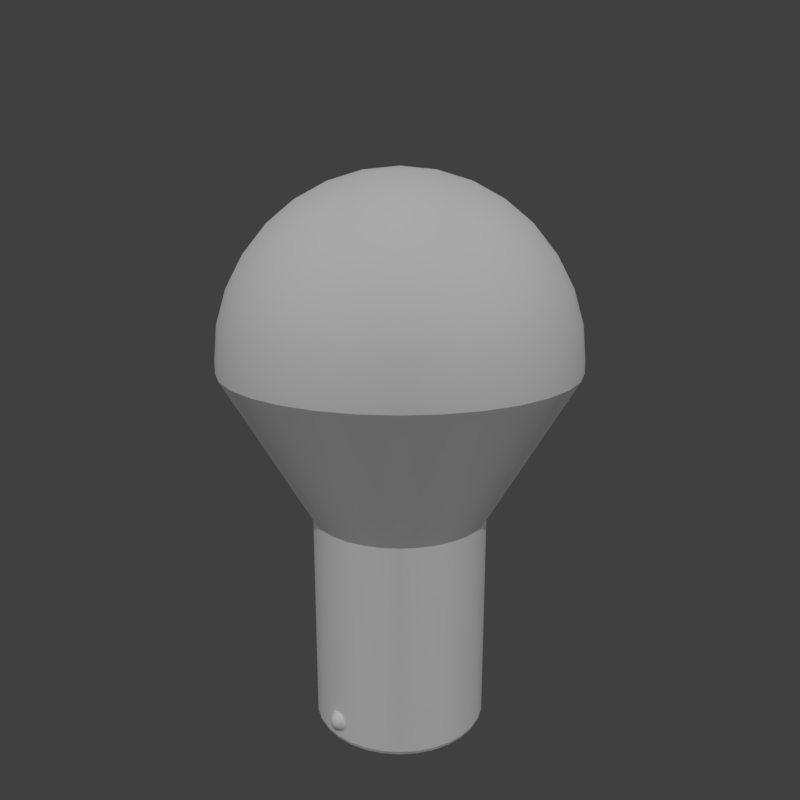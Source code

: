 # Source: Light.blend  (saved by Blender 2.79.0; exported with 4.5.12 LTS)
import bpy
from mathutils import Matrix  # noqa: F401  (used for matrix-valued properties, if any)

bpy.ops.wm.read_factory_settings(use_empty=True)
scene = bpy.context.scene
scene.name = 'Scene'

# ---- collections
col_collection_1 = bpy.data.collections.new('Collection 1'); scene.collection.children.link(col_collection_1)

# ---- images (referenced by path relative to the original .blend; pixels are not part of the script)
import os
ASSET_DIR = os.environ.get("B2B_ASSET_DIR", "")  # directory of the original .blend (textures are referenced by path, not embedded)
HERE = os.path.dirname(os.path.abspath(__file__))  # packed textures are extracted next to this script under _unpacked/

def load_image(name, relpath, width, height, colorspace="sRGB"):
    """Load a texture the original file referenced (path relative to the .blend, or extracted next to this script)."""
    p = next((c for c in (os.path.join(HERE, relpath), os.path.join(ASSET_DIR, relpath)) if relpath and os.path.exists(c)), "")
    if p:
        img = bpy.data.images.load(p, check_existing=True)
        img.name = name
    else:  # same state as the original file: an image datablock whose file is absent (Cycles renders it pink)
        img = bpy.data.images.new(name, width, height)
        img.source = "FILE"
        img.filepath = "//" + (relpath or name)
    img.colorspace_settings.name = colorspace
    return img
img_light_ao_png = load_image('Light_AO.png', 'Texture/Light_AO.png', 1024, 1024, 'sRGB')

# ---- materials (node trees are filled in below, after node groups)
mat_material = bpy.data.materials.new('Material')
mat_material.alpha_threshold = 0.0
mat_material.use_transparent_shadow = False
mat_material.diffuse_color = (1.0, 1.0, 1.0, 1.0)
mat_material.roughness = 0.5
mat_material.specular_intensity = 1.0

# ---- node groups
ng_auto_smooth = bpy.data.node_groups.new('Auto Smooth', 'GeometryNodeTree')
_s = ng_auto_smooth.interface.new_socket(name='Geometry', in_out='OUTPUT', socket_type='NodeSocketGeometry')
_s = ng_auto_smooth.interface.new_socket(name='Geometry', in_out='INPUT', socket_type='NodeSocketGeometry')
_s = ng_auto_smooth.interface.new_socket(name='Angle', in_out='INPUT', socket_type='NodeSocketFloat')
_s.subtype = 'ANGLE'
_s.min_value = 0.0
_s.max_value = 3.142
ng_auto_smooth.is_modifier = True
_N = ng_auto_smooth.nodes; _L = ng_auto_smooth.links
n0 = _N.new('NodeGroupOutput'); n0.name = 'Group Output'; n0.location = (480, -100)
n1 = _N.new('NodeGroupInput'); n1.name = 'Group Input'; n1.location = (-420, -300)
n2 = _N.new('NodeGroupInput'); n2.name = 'Group Input.001'; n2.location = (-60, -100)
n3 = _N.new('GeometryNodeSetShadeSmooth'); n3.name = 'Set Shade Smooth'; n3.location = (120, -100)
n3.domain = 'EDGE'
n4 = _N.new('GeometryNodeSetShadeSmooth'); n4.name = 'Set Shade Smooth.001'; n4.location = (300, -100)
n5 = _N.new('GeometryNodeInputMeshEdgeAngle'); n5.name = 'Edge Angle'; n5.location = (-420, -220)
n6 = _N.new('GeometryNodeInputEdgeSmooth'); n6.name = 'Is Edge Smooth'; n6.location = (-60, -160)
n7 = _N.new('GeometryNodeInputShadeSmooth'); n7.name = 'Is Face Smooth'; n7.location = (-240, -340)
n8 = _N.new('FunctionNodeBooleanMath'); n8.name = 'Boolean Math'; n8.location = (-60, -220)
n9 = _N.new('FunctionNodeCompare'); n9.name = 'Compare'; n9.location = (-240, -180)
n9.operation = 'LESS_EQUAL'
_L.new(n5.outputs[0], n9.inputs[0])
_L.new(n4.outputs[0], n0.inputs[0])
_L.new(n1.outputs[1], n9.inputs[1])
_L.new(n9.outputs[0], n8.inputs[0])
_L.new(n7.outputs[0], n8.inputs[1])
_L.new(n2.outputs[0], n3.inputs[0])
_L.new(n6.outputs[0], n3.inputs[1])
_L.new(n3.outputs[0], n4.inputs[0])
_L.new(n8.outputs[0], n3.inputs[2])
n0.is_active_output = True

# ---- material node trees

# ---- world
world_world = bpy.data.worlds.new('World'); scene.world = world_world
world_world.color = (0.05088, 0.05088, 0.05088)
world_world.use_sun_shadow = False
world_world.sun_shadow_jitter_overblur = 0.0
world_world.cycles.sampling_method = 'MANUAL'

# ---- cameras
cam_camera_001 = bpy.data.cameras.new('Camera.001')
cam_camera_001.clip_end = 100.0
cam_camera_001.lens = 35.0
cam_camera_001.sensor_width = 32.0
cam_camera_001.sensor_height = 18.0
cam_camera_001.display_size = 0.2
cam_camera_001.dof.focus_distance = 0.0
cam_camera_001.dof.aperture_fstop = 128.0
cam_camera_001.dof.aperture_blades = 6

# ---- lights
light_spot_002 = bpy.data.lights.new('Spot.002', 'SUN')
light_spot_002.transmission_factor = 0.0
light_spot_002.angle = 0.02
light_spot_002.energy = 0.25
light_spot_002.shadow_buffer_clip_start = 0.5
light_spot_002.shadow_soft_size = 0.01
light_spot_002.shadow_cascade_max_distance = 1000.0
light_spot_001 = bpy.data.lights.new('Spot.001', 'SUN')
light_spot_001.transmission_factor = 0.0
light_spot_001.angle = 0.02
light_spot_001.energy = 0.25
light_spot_001.shadow_buffer_clip_start = 0.5
light_spot_001.shadow_soft_size = 0.01
light_spot_001.shadow_cascade_max_distance = 1000.0
light_sun = bpy.data.lights.new('Sun', 'SUN')
light_sun.transmission_factor = 0.0
light_sun.angle = 0.02
light_sun.energy = 1.0
light_sun.shadow_buffer_clip_start = 0.5
light_sun.shadow_soft_size = 0.01
light_sun.shadow_cascade_max_distance = 1000.0

# ---- meshes
me_cylinder = bpy.data.meshes.new('Cylinder')
me_cylinder.from_pydata([(0.0, 0.75, 2.0), (0.1463, 0.7356, 2.0), (-0.1463, 0.7356, 2.0), (0.03605, 0.1812, 0.025), (-0.03605, 0.1812, 0.025), (0.0728, 0.366, 0.2), (-0.0728, 0.366, 0.2), (0.01939, 0.09746, -2.384e-07), (-0.01939, 0.09746, -2.384e-07), (0.03605, 0.1812, -2.384e-07), (-0.03605, 0.1812, -2.384e-07), (0.009584, 0.04818, 0.025), (-0.009583, 0.04818, 0.025), (0.01939, 0.09746, 0.025), (9.071e-08, -5.383e-09, 0.1), (-0.01939, 0.09746, 0.025), (0.009584, 0.04818, 0.1), (-0.009583, 0.04818, 0.1), (0.0, 1.5, 3.5), (0.2926, 1.471, 3.4), (0.0, 1.5, 3.4), (-0.2926, 1.471, 3.4), (0.1463, 0.7356, 2.1), (0.0, 0.75, 2.1), (-0.1463, 0.7356, 2.1), (-6.758e-07, -4.516e-07, 5.0), (-0.05709, 0.287, 4.971), (-0.112, 0.563, 4.886), (-0.1626, 0.8173, 4.747), (-0.2069, 1.04, 4.561), (-0.2433, 1.223, 4.333), (-0.2704, 1.359, 4.074), (-0.287, 1.443, 3.793), (-0.2926, 1.471, 3.5), (-1.416e-07, 0.2926, 4.971), (-5.96e-08, 0.574, 4.886), (8.941e-08, 0.8334, 4.747), (5.96e-08, 1.061, 4.561), (5.96e-08, 1.247, 4.333), (5.96e-08, 1.386, 4.074), (1.192e-07, 1.471, 3.793), (0.05709, 0.287, 4.971), (0.112, 0.563, 4.886), (0.1626, 0.8173, 4.747), (0.2069, 1.04, 4.561), (0.2433, 1.223, 4.333), (0.2704, 1.359, 4.074), (0.287, 1.443, 3.793), (0.2926, 1.471, 3.5), (0.1365, 0.6863, 0.2), (0.1463, 0.7356, 0.25), (-0.1463, 0.7356, 0.25), (-0.1365, 0.6863, 0.2), (-2.163e-08, 0.6998, 0.2), (0.0, 0.75, 0.25), (0.0, 0.75, 0.6875), (0.2195, 1.103, 2.75), (0.1463, 0.7356, 1.125), (0.1829, 0.9195, 2.425), (-0.1829, 0.9195, 2.425), (0.2561, 1.287, 3.075), (-0.2195, 1.103, 2.75), (-0.2561, 1.287, 3.075), (0.1463, 0.7356, 1.562), (0.0, 0.9375, 2.425), (0.1463, 0.7356, 0.6875), (0.0, 0.75, 1.125), (0.0, 1.125, 2.75), (0.0, 1.312, 3.075), (-0.1463, 0.7356, 0.6875), (0.0, 0.75, 1.562), (-0.1463, 0.7356, 1.125), (-0.1463, 0.7356, 1.562), (-0.1432, 0.72, 0.2158), (0.1432, 0.72, 0.2158), (-6.869e-09, 0.7341, 0.2158)], [], [(72, 2, 0, 70), (70, 0, 1, 63), (5, 6, 52, 53, 49), (3, 9, 10, 4), (7, 8, 10, 9), (11, 16, 17, 12), (7, 13, 15, 8), (11, 12, 15, 13), (2, 24, 23, 0), (0, 23, 22, 1), (58, 22, 23, 64), (64, 23, 24, 59), (48, 19, 20, 18), (18, 20, 21, 33), (29, 28, 36, 37), (30, 29, 37, 38), (31, 30, 38, 39), (32, 31, 39, 40), (33, 32, 40, 18), (26, 25, 34), (27, 26, 34, 35), (28, 27, 35, 36), (18, 40, 47, 48), (34, 25, 41), (35, 34, 41, 42), (36, 35, 42, 43), (37, 36, 43, 44), (38, 37, 44, 45), (39, 38, 45, 46), (40, 39, 46, 47), (54, 75, 73, 51), (50, 74, 75, 54), (53, 52, 73, 75), (3, 4, 6, 5), (17, 16, 14), (20, 68, 62, 21), (68, 67, 61, 62), (67, 64, 59, 61), (19, 60, 68, 20), (60, 56, 67, 68), (56, 58, 64, 67), (54, 55, 65, 50), (55, 66, 57, 65), (66, 70, 63, 57), (51, 69, 55, 54), (69, 71, 66, 55), (71, 72, 70, 66), (74, 49, 53, 75)])
me_cylinder.polygons.foreach_set('use_smooth', [1, 1, 1, 1, 1, 1, 1, 1, 1, 1, 1, 1, 1, 1, 1, 1, 1, 1, 1, 1, 1, 1, 1, 1, 1, 1, 1, 1, 1, 1, 1, 1, 1, 0, 1, 1, 1, 1, 1, 1, 1, 1, 1, 1, 1, 1, 1, 1])
_k = set([(0, 1), (0, 2), (5, 6), (22, 23), (23, 24), (49, 53), (50, 54), (51, 54), (52, 53)])
me_cylinder.attributes.new('sharp_edge', 'BOOLEAN', 'EDGE').data.foreach_set('value', [ (min(e.vertices), max(e.vertices)) in _k for e in me_cylinder.edges])
_k = {(0, 1): 1.0, (0, 2): 1.0, (5, 6): 1.0, (3, 4): 1.0, (3, 5): 1.0, (4, 6): 1.0, (9, 10): 0.87451, (3, 9): 1.0, (4, 10): 1.0, (7, 8): 0.87451, (7, 9): 1.0, (8, 10): 1.0, (13, 15): 1.0, (7, 13): 1.0, (8, 15): 1.0, (11, 12): 0.87451, (11, 13): 1.0, (14, 17): 1.0, (12, 15): 1.0, (16, 17): 0.87451, (12, 17): 1.0, (11, 16): 1.0, (14, 16): 1.0, (19, 20): 0.24706, (20, 21): 0.24706, (22, 23): 0.24706, (23, 24): 0.24706, (21, 62): 1.0, (22, 58): 1.0, (1, 22): 1.0, (2, 24): 1.0, (32, 33): 1.0, (41, 42): 1.0, (47, 48): 1.0, (25, 26): 1.0, (25, 34): 1.0, (25, 41): 1.0, (50, 54): 0.24706, (49, 74): 1.0, (49, 53): 0.24706, (51, 54): 0.24706, (51, 73): 1.0, (52, 53): 0.24706, (5, 49): 1.0, (50, 65): 1.0, (2, 72): 1.0, (6, 52): 1.0, (18, 48): 1.0, (18, 33): 1.0, (21, 33): 1.0, (19, 48): 1.0, (51, 69): 1.0, (24, 59): 1.0, (1, 63): 1.0, (19, 60): 1.0, (50, 74): 1.0, (52, 73): 1.0}
me_cylinder.attributes.new('crease_edge', 'FLOAT', 'EDGE').data.foreach_set('value', [_k.get((min(e.vertices), max(e.vertices)), 0.0) for e in me_cylinder.edges])
_uv = me_cylinder.uv_layers.new(name='UVMap')
_uv.uv.foreach_set('vector', [0.5312, 0.1953, 0.5312, 0.01562, 0.5938, 0.01562, 0.5938, 0.1953, 0.5938, 0.1953, 0.5938, 0.01562, 0.6562, 0.01562, 0.6562, 0.1953, 0.625, 0.9219, 0.5625, 0.9219, 0.5352, 0.7812, 0.5938, 0.7812, 0.6523, 0.7812, 0.6875, 0.9844, 0.6875, 0.9375, 0.8125, 0.9375, 0.8125, 0.9844, 0.7188, 0.7969, 0.7812, 0.7969, 0.8125, 0.9375, 0.6875, 0.9375, 0.7344, 0.6719, 0.7344, 0.5469, 0.7656, 0.5469, 0.7656, 0.6719, 0.7188, 0.7969, 0.7188, 0.75, 0.7812, 0.75, 0.7812, 0.7969, 0.7344, 0.6719, 0.7656, 0.6719, 0.7812, 0.75, 0.7188, 0.75, 0.4375, 0.25, 0.4375, 0.2969, 0.375, 0.2969, 0.375, 0.25, 0.375, 0.25, 0.375, 0.2969, 0.3125, 0.2969, 0.3125, 0.25, 0.2969, 0.457, 0.3125, 0.2969, 0.375, 0.2969, 0.375, 0.457, 0.375, 0.457, 0.375, 0.2969, 0.4375, 0.2969, 0.4531, 0.457, 0.25, 0.9844, 0.25, 0.9375, 0.375, 0.9375, 0.375, 0.9844, 0.375, 0.9844, 0.375, 0.9375, 0.5, 0.9375, 0.5, 0.9844, 0.2266, 0.5078, 0.207, 0.6289, 0.1406, 0.6289, 0.1406, 0.5078, 0.2422, 0.3828, 0.2266, 0.5078, 0.1406, 0.5078, 0.1406, 0.3828, 0.2539, 0.2617, 0.2422, 0.3828, 0.1406, 0.3828, 0.1406, 0.2617, 0.2617, 0.1406, 0.2539, 0.2617, 0.1406, 0.2617, 0.1406, 0.1406, 0.2656, 0.01562, 0.2617, 0.1406, 0.1406, 0.1406, 0.1406, 0.01562, 0.1641, 0.8672, 0.1406, 0.9844, 0.1406, 0.8672, 0.1875, 0.7461, 0.1641, 0.8672, 0.1406, 0.8672, 0.1406, 0.7461, 0.207, 0.6289, 0.1875, 0.7461, 0.1406, 0.7461, 0.1406, 0.6289, 0.1406, 0.01562, 0.1406, 0.1406, 0.01953, 0.1406, 0.01562, 0.01562, 0.1406, 0.8672, 0.1406, 0.9844, 0.1172, 0.8672, 0.1406, 0.7461, 0.1406, 0.8672, 0.1172, 0.8672, 0.09766, 0.7461, 0.1406, 0.6289, 0.1406, 0.7461, 0.09766, 0.7461, 0.07422, 0.6289, 0.1406, 0.5078, 0.1406, 0.6289, 0.07422, 0.6289, 0.05469, 0.5078, 0.1406, 0.3828, 0.1406, 0.5078, 0.05469, 0.5078, 0.03906, 0.3828, 0.1406, 0.2617, 0.1406, 0.3828, 0.03906, 0.3828, 0.02734, 0.2617, 0.1406, 0.1406, 0.1406, 0.2617, 0.02734, 0.2617, 0.01953, 0.1406, 0.5938, 0.7461, 0.5938, 0.7617, 0.5312, 0.7617, 0.5312, 0.7461, 0.6562, 0.7461, 0.6562, 0.7617, 0.5938, 0.7617, 0.5938, 0.7461, 0.5938, 0.7812, 0.5352, 0.7812, 0.5312, 0.7617, 0.5938, 0.7617, 0.9375, 0.6094, 0.8438, 0.6094, 0.7969, 0.2656, 0.9844, 0.2656, 0.7656, 0.5469, 0.7344, 0.5469, 0.75, 0.4688, 0.375, 0.9375, 0.375, 0.7773, 0.4844, 0.7773, 0.5, 0.9375, 0.375, 0.7773, 0.375, 0.6172, 0.4688, 0.6172, 0.4844, 0.7773, 0.375, 0.6172, 0.375, 0.457, 0.4531, 0.457, 0.4688, 0.6172, 0.25, 0.9375, 0.2656, 0.7773, 0.375, 0.7773, 0.375, 0.9375, 0.2656, 0.7773, 0.2812, 0.6172, 0.375, 0.6172, 0.375, 0.7773, 0.2812, 0.6172, 0.2969, 0.457, 0.375, 0.457, 0.375, 0.6172, 0.5938, 0.7461, 0.5938, 0.5625, 0.6562, 0.5625, 0.6562, 0.7461, 0.5938, 0.5625, 0.5938, 0.3789, 0.6562, 0.3789, 0.6562, 0.5625, 0.5938, 0.3789, 0.5938, 0.1953, 0.6562, 0.1953, 0.6562, 0.3789, 0.5312, 0.7461, 0.5312, 0.5625, 0.5938, 0.5625, 0.5938, 0.7461, 0.5312, 0.5625, 0.5312, 0.3789, 0.5938, 0.3789, 0.5938, 0.5625, 0.5312, 0.3789, 0.5312, 0.1953, 0.5938, 0.1953, 0.5938, 0.3789, 0.6562, 0.7617, 0.6523, 0.7812, 0.5938, 0.7812, 0.5938, 0.7617])
me_cylinder.materials.append(mat_material)
me_cylinder.use_remesh_preserve_volume = False
me_cylinder.use_remesh_preserve_attributes = False
me_cylinder.use_mirror_vertex_groups = False
me_cylinder.update()
me_sphere = bpy.data.meshes.new('Sphere')
me_sphere.from_pydata([(0.07911, 7.916e-09, 0.03536), (0.07911, -0.03277, -3.725e-09), (-2.72e-08, -0.08536, 0.03536), (0.03277, -0.07911, -3.725e-09), (0.0378, 5.588e-09, 0.08291), (-1.127e-08, -0.03536, 0.08536), (0.06199, 8.142e-09, 0.06492), (0.08589, 7.094e-09, -3.663e-09), (0.04383, -0.04383, 0.06492), (0.06073, -0.06073, -3.663e-09), (-2.089e-08, -0.06553, 0.06553), (-2.953e-08, -0.09268, -3.278e-09), (-2.818e-09, 5.588e-09, 0.09268), (0.03876, -0.06722, 0.03536), (0.06722, -0.03876, 0.03536)], [], [(5, 10, 8), (8, 4, 5), (8, 10, 13), (9, 14, 13), (8, 6, 4), (5, 4, 12), (2, 13, 10), (8, 14, 6), (0, 6, 14), (13, 14, 8), (2, 3, 13), (3, 2, 11), (1, 14, 9), (0, 14, 1), (13, 3, 9), (0, 1, 7)])
me_sphere.polygons.foreach_set('use_smooth', [True] * 16)
_uv = me_sphere.uv_layers.new(name='UVMap')
_uv.uv.foreach_set('vector', [0.8338, 0.1907, 0.8004, 0.141, 0.8753, 0.1254, 0.8753, 0.1254, 0.9201, 0.1865, 0.8338, 0.1907, 0.8753, 0.1254, 0.8004, 0.141, 0.8444, 0.07678, 0.875, 0.01744, 0.9063, 0.07656, 0.8444, 0.07678, 0.8753, 0.1254, 0.9485, 0.1436, 0.9201, 0.1865, 0.8338, 0.1907, 0.9201, 0.1865, 0.875, 0.2344, 0.7781, 0.087, 0.8444, 0.07678, 0.8004, 0.141, 0.8753, 0.1254, 0.9063, 0.07656, 0.9485, 0.1436, 0.9702, 0.09002, 0.9485, 0.1436, 0.9063, 0.07656, 0.8444, 0.07678, 0.9063, 0.07656, 0.8753, 0.1254, 0.7781, 0.087, 0.821, 0.02231, 0.8444, 0.07678, 0.821, 0.02231, 0.7781, 0.087, 0.7656, 0.03125, 0.93, 0.02095, 0.9063, 0.07656, 0.875, 0.01744, 0.9702, 0.09002, 0.9063, 0.07656, 0.93, 0.02095, 0.8444, 0.07678, 0.821, 0.02231, 0.875, 0.01744, 0.9702, 0.09002, 0.93, 0.02095, 0.9844, 0.03125])
me_sphere.materials.append(mat_material)
me_sphere.use_remesh_preserve_volume = False
me_sphere.use_remesh_preserve_attributes = False
me_sphere.use_mirror_vertex_groups = False
me_sphere.update()

# ---- objects
ob_camera = bpy.data.objects.new('Camera', cam_camera_001)
ob_spot_r_001 = bpy.data.objects.new('Spot.R.001', light_spot_002)
ob_spot_r = bpy.data.objects.new('Spot.R', light_spot_001)
ob_sun = bpy.data.objects.new('Sun', light_sun)
ob_empty = bpy.data.objects.new('Empty', None)
ob_body = bpy.data.objects.new('Body', me_cylinder)
ob_ball = bpy.data.objects.new('Ball', me_sphere)

# ---- transforms, parenting, visibility, modifiers, constraints
ob_camera.location = (5.0, 5.0, 5.0)
ob_camera.rotation_euler = (1.309, 0.0, 2.356)
ob_camera.lineart.crease_threshold = 0.0
ob_spot_r_001.location = (-5.0, 5.0, 5.0)
ob_spot_r_001.rotation_euler = (-1.309, 0.0, 0.7854)
ob_spot_r_001.lineart.crease_threshold = 0.0
ob_spot_r.location = (5.0, -5.0, 5.0)
ob_spot_r.rotation_euler = (1.309, 0.0, 0.7854)
ob_spot_r.lineart.crease_threshold = 0.0
ob_sun.location = (10.0, 10.0, 10.0)
ob_sun.rotation_euler = (0.7854, 0.0, 2.356)
ob_sun.lineart.crease_threshold = 0.0
ob_empty.location = (0.0, 0.0, 0.0)
ob_empty.empty_display_size = 100.0
ob_empty.empty_image_offset = (0.0, 0.0)
ob_empty.lineart.crease_threshold = 0.0
ob_body.location = (0.0, 0.0, 0.0)
ob_body.rotation_euler = (0.0, -0.0, 0.3927)
ob_body.lineart.crease_threshold = 0.0
_m = ob_body.modifiers.new('Multires', 'MULTIRES')
_m.show_render = False
_m.uv_smooth = 'NONE'
_m.quality = 3
_m.sculpt_levels = 4
_m.render_levels = 4
_m.show_only_control_edges = False
_m = ob_body.modifiers.new('Array', 'ARRAY')
_m.count = 16
_m.constant_offset_displace = (0.0, 0.0, 0.0)
_m.use_relative_offset = False
_m.use_merge_vertices = True
_m.use_merge_vertices_cap = True
_m.use_object_offset = True
_m.offset_object = ob_empty
_m = ob_body.modifiers.new('Auto Smooth', 'NODES')
_m.node_group = ng_auto_smooth
_gi = [s.identifier for s in ng_auto_smooth.interface.items_tree if s.item_type == 'SOCKET' and s.in_out == 'INPUT']
_m[_gi[1]] = 0.2618  # Angle
ob_ball.location = (0.725, 0.0, 0.4)
ob_ball.lineart.crease_threshold = 0.0
_m = ob_ball.modifiers.new('Multires', 'MULTIRES')
_m.show_render = False
_m.uv_smooth = 'NONE'
_m.quality = 3
_m.sculpt_levels = 4
_m.render_levels = 4
_m.show_only_control_edges = False
_m = ob_ball.modifiers.new('Mirror.Ball', 'MIRROR')
_m.use_axis = (False, True, True)
_m.use_clip = True
_m.use_mirror_vertex_groups = False
_m = ob_ball.modifiers.new('Mirror.Empty', 'MIRROR')
_m.use_mirror_vertex_groups = False
_m.use_mirror_merge = False
_m.mirror_object = ob_empty
_m = ob_ball.modifiers.new('Boolean', 'BOOLEAN')
_m.object = ob_body
_m.solver = 'FAST'
_m = ob_ball.modifiers.new('Auto Smooth', 'NODES')
_m.node_group = ng_auto_smooth
_gi = [s.identifier for s in ng_auto_smooth.interface.items_tree if s.item_type == 'SOCKET' and s.in_out == 'INPUT']
_m[_gi[1]] = 1.571  # Angle

# ---- collection membership
col_collection_1.objects.link(ob_camera)
col_collection_1.objects.link(ob_spot_r_001)
col_collection_1.objects.link(ob_spot_r)
col_collection_1.objects.link(ob_sun)
col_collection_1.objects.link(ob_empty)
col_collection_1.objects.link(ob_body)
col_collection_1.objects.link(ob_ball)

# ---- scene / render settings (as saved in the file)
scene.camera = ob_camera
scene.frame_start = 1; scene.frame_end = 250; scene.frame_set(1)
scene.render.engine = 'BLENDER_EEVEE_NEXT'
scene.render.resolution_x = 1024
scene.render.resolution_y = 1024
scene.render.dither_intensity = 0.0
scene.render.use_bake_clear = False
scene.render.bake_margin = 2
scene.render.use_bake_multires = True
scene.render.bake_samples = 512
scene.cycles.use_denoising = False
scene.cycles.samples = 128
scene.cycles.sampling_pattern = 'TABULATED_SOBOL'
scene.cycles.use_adaptive_sampling = False
scene.cycles.use_light_tree = False
scene.cycles.blur_glossy = 0.0
scene.cycles.sample_clamp_indirect = 0.0
scene.view_settings.view_transform = 'Standard'
scene.unit_settings.scale_length = 0.01
bpy.context.view_layer.update()
